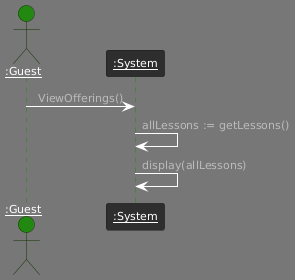

The diagram above was rendered by PlantUML. Its source (embedded in the PNG):
@startuml
!theme reddress-darkgreen
skinparam sequenceMessageAlign center 

actor "<u>:Guest" as client
participant "<u>:System" as system

client -> system : ViewOfferings()
system -> system : allLessons := getLessons()
system -> system : display(allLessons)
@enduml